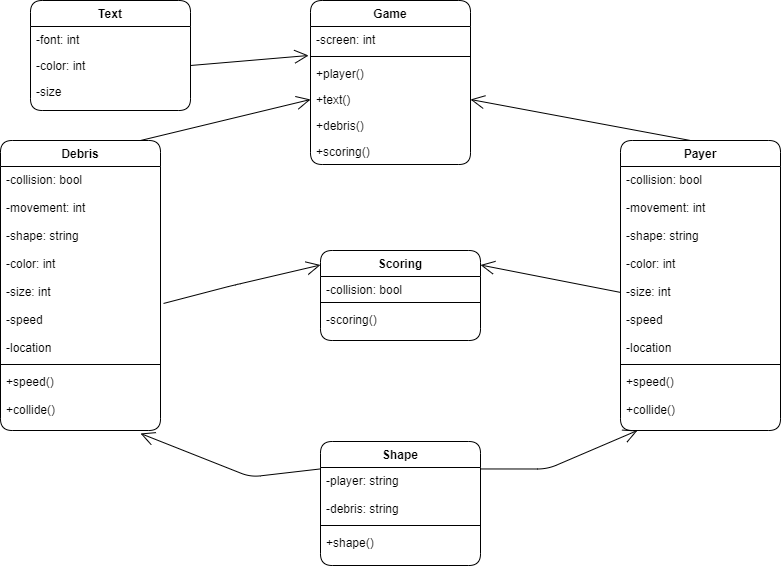

The diagram above was exported from draw.io. Its source (the exported page's mxGraphModel, read from the mxfile embedded in the PNG):
<mxGraphModel dx="1422" dy="839" grid="1" gridSize="10" guides="1" tooltips="1" connect="1" arrows="1" fold="1" page="1" pageScale="1" pageWidth="827" pageHeight="1169" math="0" shadow="0">
  <root>
    <mxCell id="WIyWlLk6GJQsqaUBKTNV-0" />
    <mxCell id="WIyWlLk6GJQsqaUBKTNV-1" parent="WIyWlLk6GJQsqaUBKTNV-0" />
    <mxCell id="zkfFHV4jXpPFQw0GAbJ--6" value="Text" style="swimlane;fontStyle=1;align=center;verticalAlign=top;childLayout=stackLayout;horizontal=1;startSize=26;horizontalStack=0;resizeParent=1;resizeLast=0;collapsible=1;marginBottom=0;shadow=0;strokeWidth=1;rounded=1;" parent="WIyWlLk6GJQsqaUBKTNV-1" vertex="1">
      <mxGeometry x="50" y="20" width="160" height="110" as="geometry">
        <mxRectangle x="130" y="380" width="160" height="26" as="alternateBounds" />
      </mxGeometry>
    </mxCell>
    <mxCell id="zkfFHV4jXpPFQw0GAbJ--10" value="-font: int&#10;" style="text;align=left;verticalAlign=top;spacingLeft=4;spacingRight=4;overflow=hidden;rotatable=0;points=[[0,0.5],[1,0.5]];portConstraint=eastwest;fontStyle=0;rounded=1;" parent="zkfFHV4jXpPFQw0GAbJ--6" vertex="1">
      <mxGeometry y="26" width="160" height="26" as="geometry" />
    </mxCell>
    <mxCell id="DrheZ8bkbeJmBFRsv6B4-17" value="-color: int&#10;" style="text;align=left;verticalAlign=top;spacingLeft=4;spacingRight=4;overflow=hidden;rotatable=0;points=[[0,0.5],[1,0.5]];portConstraint=eastwest;rounded=1;" parent="zkfFHV4jXpPFQw0GAbJ--6" vertex="1">
      <mxGeometry y="52" width="160" height="26" as="geometry" />
    </mxCell>
    <mxCell id="DrheZ8bkbeJmBFRsv6B4-18" value="-size" style="text;align=left;verticalAlign=top;spacingLeft=4;spacingRight=4;overflow=hidden;rotatable=0;points=[[0,0.5],[1,0.5]];portConstraint=eastwest;rounded=1;" parent="zkfFHV4jXpPFQw0GAbJ--6" vertex="1">
      <mxGeometry y="78" width="160" height="26" as="geometry" />
    </mxCell>
    <mxCell id="zkfFHV4jXpPFQw0GAbJ--13" value="Scoring" style="swimlane;fontStyle=1;align=center;verticalAlign=top;childLayout=stackLayout;horizontal=1;startSize=26;horizontalStack=0;resizeParent=1;resizeLast=0;collapsible=1;marginBottom=0;shadow=0;strokeWidth=1;rounded=1;" parent="WIyWlLk6GJQsqaUBKTNV-1" vertex="1">
      <mxGeometry x="340" y="270" width="160" height="90" as="geometry">
        <mxRectangle x="340" y="380" width="170" height="26" as="alternateBounds" />
      </mxGeometry>
    </mxCell>
    <mxCell id="zkfFHV4jXpPFQw0GAbJ--14" value="-collision: bool" style="text;align=left;verticalAlign=top;spacingLeft=4;spacingRight=4;overflow=hidden;rotatable=0;points=[[0,0.5],[1,0.5]];portConstraint=eastwest;rounded=1;" parent="zkfFHV4jXpPFQw0GAbJ--13" vertex="1">
      <mxGeometry y="26" width="160" height="22" as="geometry" />
    </mxCell>
    <mxCell id="zkfFHV4jXpPFQw0GAbJ--15" value="" style="line;html=1;strokeWidth=1;align=left;verticalAlign=middle;spacingTop=-1;spacingLeft=3;spacingRight=3;rotatable=0;labelPosition=right;points=[];portConstraint=eastwest;rounded=1;" parent="zkfFHV4jXpPFQw0GAbJ--13" vertex="1">
      <mxGeometry y="48" width="160" height="8" as="geometry" />
    </mxCell>
    <mxCell id="zkfFHV4jXpPFQw0GAbJ--8" value="-scoring()" style="text;align=left;verticalAlign=top;spacingLeft=4;spacingRight=4;overflow=hidden;rotatable=0;points=[[0,0.5],[1,0.5]];portConstraint=eastwest;shadow=0;html=0;rounded=1;" parent="zkfFHV4jXpPFQw0GAbJ--13" vertex="1">
      <mxGeometry y="56" width="160" height="26" as="geometry" />
    </mxCell>
    <mxCell id="zkfFHV4jXpPFQw0GAbJ--17" value="Game" style="swimlane;fontStyle=1;align=center;verticalAlign=top;childLayout=stackLayout;horizontal=1;startSize=26;horizontalStack=0;resizeParent=1;resizeLast=0;collapsible=1;marginBottom=0;shadow=0;strokeWidth=1;rounded=1;" parent="WIyWlLk6GJQsqaUBKTNV-1" vertex="1">
      <mxGeometry x="330" y="20" width="160" height="164" as="geometry">
        <mxRectangle x="550" y="140" width="160" height="26" as="alternateBounds" />
      </mxGeometry>
    </mxCell>
    <mxCell id="zkfFHV4jXpPFQw0GAbJ--22" value="-screen: int" style="text;align=left;verticalAlign=top;spacingLeft=4;spacingRight=4;overflow=hidden;rotatable=0;points=[[0,0.5],[1,0.5]];portConstraint=eastwest;shadow=0;html=0;rounded=1;" parent="zkfFHV4jXpPFQw0GAbJ--17" vertex="1">
      <mxGeometry y="26" width="160" height="26" as="geometry" />
    </mxCell>
    <mxCell id="zkfFHV4jXpPFQw0GAbJ--23" value="" style="line;html=1;strokeWidth=1;align=left;verticalAlign=middle;spacingTop=-1;spacingLeft=3;spacingRight=3;rotatable=0;labelPosition=right;points=[];portConstraint=eastwest;rounded=1;" parent="zkfFHV4jXpPFQw0GAbJ--17" vertex="1">
      <mxGeometry y="52" width="160" height="8" as="geometry" />
    </mxCell>
    <mxCell id="zkfFHV4jXpPFQw0GAbJ--24" value="+player()" style="text;align=left;verticalAlign=top;spacingLeft=4;spacingRight=4;overflow=hidden;rotatable=0;points=[[0,0.5],[1,0.5]];portConstraint=eastwest;rounded=1;" parent="zkfFHV4jXpPFQw0GAbJ--17" vertex="1">
      <mxGeometry y="60" width="160" height="26" as="geometry" />
    </mxCell>
    <mxCell id="zkfFHV4jXpPFQw0GAbJ--25" value="+text()" style="text;align=left;verticalAlign=top;spacingLeft=4;spacingRight=4;overflow=hidden;rotatable=0;points=[[0,0.5],[1,0.5]];portConstraint=eastwest;rounded=1;" parent="zkfFHV4jXpPFQw0GAbJ--17" vertex="1">
      <mxGeometry y="86" width="160" height="26" as="geometry" />
    </mxCell>
    <mxCell id="zkfFHV4jXpPFQw0GAbJ--2" value="+debris()" style="text;align=left;verticalAlign=top;spacingLeft=4;spacingRight=4;overflow=hidden;rotatable=0;points=[[0,0.5],[1,0.5]];portConstraint=eastwest;shadow=0;html=0;rounded=1;" parent="zkfFHV4jXpPFQw0GAbJ--17" vertex="1">
      <mxGeometry y="112" width="160" height="26" as="geometry" />
    </mxCell>
    <mxCell id="zkfFHV4jXpPFQw0GAbJ--3" value="+scoring()" style="text;align=left;verticalAlign=top;spacingLeft=4;spacingRight=4;overflow=hidden;rotatable=0;points=[[0,0.5],[1,0.5]];portConstraint=eastwest;shadow=0;html=0;rounded=1;" parent="zkfFHV4jXpPFQw0GAbJ--17" vertex="1">
      <mxGeometry y="138" width="160" height="26" as="geometry" />
    </mxCell>
    <mxCell id="DrheZ8bkbeJmBFRsv6B4-26" value="Payer" style="swimlane;fontStyle=1;align=center;verticalAlign=top;childLayout=stackLayout;horizontal=1;startSize=26;horizontalStack=0;resizeParent=1;resizeLast=0;collapsible=1;marginBottom=0;shadow=0;strokeWidth=1;rounded=1;" parent="WIyWlLk6GJQsqaUBKTNV-1" vertex="1">
      <mxGeometry x="640" y="160" width="160" height="290" as="geometry">
        <mxRectangle x="230" y="140" width="160" height="26" as="alternateBounds" />
      </mxGeometry>
    </mxCell>
    <mxCell id="DrheZ8bkbeJmBFRsv6B4-27" value="-collision: bool&#10;&#10;-movement: int&#10;&#10;-shape: string&#10;&#10;-color: int&#10;&#10;-size: int&#10;&#10;-speed&#10;&#10;-location" style="text;align=left;verticalAlign=top;spacingLeft=4;spacingRight=4;overflow=hidden;rotatable=0;points=[[0,0.5],[1,0.5]];portConstraint=eastwest;rounded=1;" parent="DrheZ8bkbeJmBFRsv6B4-26" vertex="1">
      <mxGeometry y="26" width="160" height="194" as="geometry" />
    </mxCell>
    <mxCell id="DrheZ8bkbeJmBFRsv6B4-28" value="" style="line;html=1;strokeWidth=1;align=left;verticalAlign=middle;spacingTop=-1;spacingLeft=3;spacingRight=3;rotatable=0;labelPosition=right;points=[];portConstraint=eastwest;rounded=1;" parent="DrheZ8bkbeJmBFRsv6B4-26" vertex="1">
      <mxGeometry y="220" width="160" height="8" as="geometry" />
    </mxCell>
    <mxCell id="DrheZ8bkbeJmBFRsv6B4-29" value="+speed()&#10;&#10;+collide()" style="text;align=left;verticalAlign=top;spacingLeft=4;spacingRight=4;overflow=hidden;rotatable=0;points=[[0,0.5],[1,0.5]];portConstraint=eastwest;rounded=1;" parent="DrheZ8bkbeJmBFRsv6B4-26" vertex="1">
      <mxGeometry y="228" width="160" height="62" as="geometry" />
    </mxCell>
    <mxCell id="DrheZ8bkbeJmBFRsv6B4-30" value="Shape" style="swimlane;fontStyle=1;align=center;verticalAlign=top;childLayout=stackLayout;horizontal=1;startSize=26;horizontalStack=0;resizeParent=1;resizeLast=0;collapsible=1;marginBottom=0;shadow=0;strokeWidth=1;rounded=1;" parent="WIyWlLk6GJQsqaUBKTNV-1" vertex="1">
      <mxGeometry x="340" y="461" width="160" height="124" as="geometry">
        <mxRectangle x="340" y="380" width="170" height="26" as="alternateBounds" />
      </mxGeometry>
    </mxCell>
    <mxCell id="DrheZ8bkbeJmBFRsv6B4-31" value="-player: string&#10;&#10;-debris: string" style="text;align=left;verticalAlign=top;spacingLeft=4;spacingRight=4;overflow=hidden;rotatable=0;points=[[0,0.5],[1,0.5]];portConstraint=eastwest;rounded=1;" parent="DrheZ8bkbeJmBFRsv6B4-30" vertex="1">
      <mxGeometry y="26" width="160" height="54" as="geometry" />
    </mxCell>
    <mxCell id="DrheZ8bkbeJmBFRsv6B4-32" value="" style="line;html=1;strokeWidth=1;align=left;verticalAlign=middle;spacingTop=-1;spacingLeft=3;spacingRight=3;rotatable=0;labelPosition=right;points=[];portConstraint=eastwest;rounded=1;" parent="DrheZ8bkbeJmBFRsv6B4-30" vertex="1">
      <mxGeometry y="80" width="160" height="8" as="geometry" />
    </mxCell>
    <mxCell id="DrheZ8bkbeJmBFRsv6B4-33" value="+shape()" style="text;align=left;verticalAlign=top;spacingLeft=4;spacingRight=4;overflow=hidden;rotatable=0;points=[[0,0.5],[1,0.5]];portConstraint=eastwest;shadow=0;html=0;rounded=1;" parent="DrheZ8bkbeJmBFRsv6B4-30" vertex="1">
      <mxGeometry y="88" width="160" height="26" as="geometry" />
    </mxCell>
    <mxCell id="DrheZ8bkbeJmBFRsv6B4-34" value="Debris" style="swimlane;fontStyle=1;align=center;verticalAlign=top;childLayout=stackLayout;horizontal=1;startSize=26;horizontalStack=0;resizeParent=1;resizeLast=0;collapsible=1;marginBottom=0;shadow=0;strokeWidth=1;rounded=1;" parent="WIyWlLk6GJQsqaUBKTNV-1" vertex="1">
      <mxGeometry x="20" y="160" width="160" height="290" as="geometry">
        <mxRectangle x="230" y="140" width="160" height="26" as="alternateBounds" />
      </mxGeometry>
    </mxCell>
    <mxCell id="DrheZ8bkbeJmBFRsv6B4-35" value="-collision: bool&#10;&#10;-movement: int&#10;&#10;-shape: string&#10;&#10;-color: int&#10;&#10;-size: int&#10;&#10;-speed&#10;&#10;-location" style="text;align=left;verticalAlign=top;spacingLeft=4;spacingRight=4;overflow=hidden;rotatable=0;points=[[0,0.5],[1,0.5]];portConstraint=eastwest;rounded=1;" parent="DrheZ8bkbeJmBFRsv6B4-34" vertex="1">
      <mxGeometry y="26" width="160" height="194" as="geometry" />
    </mxCell>
    <mxCell id="DrheZ8bkbeJmBFRsv6B4-36" value="" style="line;html=1;strokeWidth=1;align=left;verticalAlign=middle;spacingTop=-1;spacingLeft=3;spacingRight=3;rotatable=0;labelPosition=right;points=[];portConstraint=eastwest;rounded=1;" parent="DrheZ8bkbeJmBFRsv6B4-34" vertex="1">
      <mxGeometry y="220" width="160" height="8" as="geometry" />
    </mxCell>
    <mxCell id="DrheZ8bkbeJmBFRsv6B4-37" value="+speed()&#10;&#10;+collide()" style="text;align=left;verticalAlign=top;spacingLeft=4;spacingRight=4;overflow=hidden;rotatable=0;points=[[0,0.5],[1,0.5]];portConstraint=eastwest;rounded=1;" parent="DrheZ8bkbeJmBFRsv6B4-34" vertex="1">
      <mxGeometry y="228" width="160" height="62" as="geometry" />
    </mxCell>
    <mxCell id="DrheZ8bkbeJmBFRsv6B4-39" value="" style="endArrow=open;endFill=1;endSize=12;html=1;entryX=0;entryY=0.5;entryDx=0;entryDy=0;" parent="WIyWlLk6GJQsqaUBKTNV-1" target="zkfFHV4jXpPFQw0GAbJ--25" edge="1">
      <mxGeometry width="160" relative="1" as="geometry">
        <mxPoint x="160" y="160" as="sourcePoint" />
        <mxPoint x="320" y="110" as="targetPoint" />
        <Array as="points" />
      </mxGeometry>
    </mxCell>
    <mxCell id="DrheZ8bkbeJmBFRsv6B4-42" value="" style="endArrow=open;endFill=1;endSize=12;html=1;entryX=1;entryY=0.5;entryDx=0;entryDy=0;" parent="WIyWlLk6GJQsqaUBKTNV-1" target="zkfFHV4jXpPFQw0GAbJ--25" edge="1">
      <mxGeometry width="160" relative="1" as="geometry">
        <mxPoint x="710" y="160" as="sourcePoint" />
        <mxPoint x="620" y="40" as="targetPoint" />
      </mxGeometry>
    </mxCell>
    <mxCell id="DrheZ8bkbeJmBFRsv6B4-43" value="" style="endArrow=open;endFill=1;endSize=12;html=1;entryX=1;entryY=0.5;entryDx=0;entryDy=0;exitX=0;exitY=0.649;exitDx=0;exitDy=0;exitPerimeter=0;" parent="WIyWlLk6GJQsqaUBKTNV-1" source="DrheZ8bkbeJmBFRsv6B4-27" edge="1">
      <mxGeometry width="160" relative="1" as="geometry">
        <mxPoint x="630" y="310" as="sourcePoint" />
        <mxPoint x="500" y="284.5" as="targetPoint" />
      </mxGeometry>
    </mxCell>
    <mxCell id="DrheZ8bkbeJmBFRsv6B4-44" value="" style="endArrow=open;endFill=1;endSize=12;html=1;entryX=0;entryY=0.5;entryDx=0;entryDy=0;exitX=1.019;exitY=0.706;exitDx=0;exitDy=0;exitPerimeter=0;" parent="WIyWlLk6GJQsqaUBKTNV-1" source="DrheZ8bkbeJmBFRsv6B4-35" edge="1">
      <mxGeometry width="160" relative="1" as="geometry">
        <mxPoint x="190" y="320" as="sourcePoint" />
        <mxPoint x="340" y="284.5" as="targetPoint" />
        <Array as="points">
          <mxPoint x="250" y="305.5" />
        </Array>
      </mxGeometry>
    </mxCell>
    <mxCell id="DrheZ8bkbeJmBFRsv6B4-45" value="" style="endArrow=open;endFill=1;endSize=12;html=1;entryX=0;entryY=0.5;entryDx=0;entryDy=0;exitX=1.019;exitY=0.706;exitDx=0;exitDy=0;exitPerimeter=0;" parent="WIyWlLk6GJQsqaUBKTNV-1" edge="1">
      <mxGeometry width="160" relative="1" as="geometry">
        <mxPoint x="499.99999999999994" y="488.46399999999994" as="sourcePoint" />
        <mxPoint x="656.96" y="450" as="targetPoint" />
        <Array as="points">
          <mxPoint x="566.96" y="488.5" />
        </Array>
      </mxGeometry>
    </mxCell>
    <mxCell id="DrheZ8bkbeJmBFRsv6B4-46" value="" style="endArrow=open;endFill=1;endSize=12;html=1;entryX=0.875;entryY=1.048;entryDx=0;entryDy=0;exitX=0;exitY=0.649;exitDx=0;exitDy=0;exitPerimeter=0;entryPerimeter=0;" parent="WIyWlLk6GJQsqaUBKTNV-1" target="DrheZ8bkbeJmBFRsv6B4-37" edge="1">
      <mxGeometry width="160" relative="1" as="geometry">
        <mxPoint x="340" y="488.40599999999995" as="sourcePoint" />
        <mxPoint x="200" y="461" as="targetPoint" />
        <Array as="points">
          <mxPoint x="270" y="496.5" />
        </Array>
      </mxGeometry>
    </mxCell>
    <mxCell id="DrheZ8bkbeJmBFRsv6B4-47" value="" style="endArrow=open;endFill=1;endSize=12;html=1;entryX=-0.012;entryY=1.115;entryDx=0;entryDy=0;exitX=1;exitY=0.5;exitDx=0;exitDy=0;entryPerimeter=0;" parent="WIyWlLk6GJQsqaUBKTNV-1" source="DrheZ8bkbeJmBFRsv6B4-17" target="zkfFHV4jXpPFQw0GAbJ--22" edge="1">
      <mxGeometry width="160" relative="1" as="geometry">
        <mxPoint x="170" y="95.5" as="sourcePoint" />
        <mxPoint x="340" y="54.5" as="targetPoint" />
        <Array as="points" />
      </mxGeometry>
    </mxCell>
  </root>
</mxGraphModel>